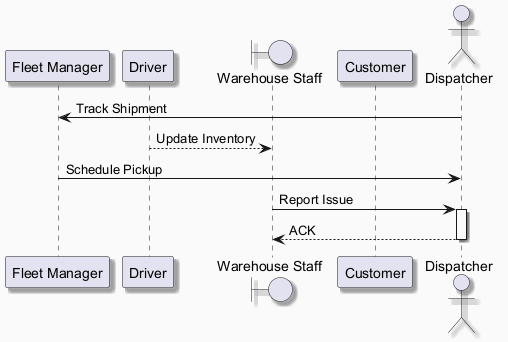

The diagram above was rendered by PlantUML. Its source (embedded in the PNG):
@startuml
skinparam backgroundColor #FAFAFA
skinparam classBackgroundColor #FFF3E0
skinparam classBorderColor #E65100
skinparam shadowing true
participant "Fleet Manager" as FM
participant "Driver" as D
boundary "Warehouse Staff" as WS
participant "Customer" as C
actor "Dispatcher" as D2
D2 -> FM : Track Shipment
D --> WS : Update Inventory
FM -> D2 : Schedule Pickup
WS -> D2 : Report Issue
activate D2
D2 --> WS : ACK
deactivate D2
@enduml